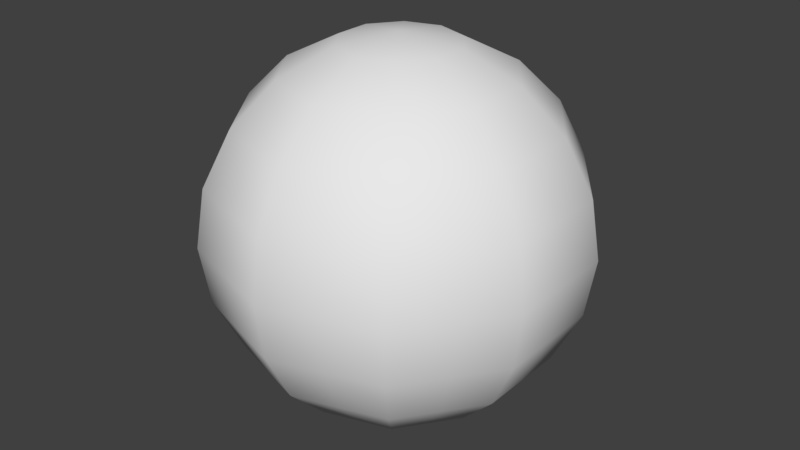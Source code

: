 # Source: Sun.blend  (saved by Blender 2.79.0; exported with 4.5.12 LTS)
import bpy
from mathutils import Matrix  # noqa: F401  (used for matrix-valued properties, if any)

bpy.ops.wm.read_factory_settings(use_empty=True)
scene = bpy.context.scene
scene.name = 'Scene'

# ---- collections
col_collection_1 = bpy.data.collections.new('Collection 1'); scene.collection.children.link(col_collection_1)

# ---- world
world_world = bpy.data.worlds.new('World'); scene.world = world_world
world_world.color = (0.05088, 0.05088, 0.05088)
world_world.use_sun_shadow = False
world_world.sun_shadow_jitter_overblur = 0.0
world_world.cycles.sampling_method = 'MANUAL'

# ---- meshes
me_sphere = bpy.data.meshes.new('Sphere')
me_sphere.from_pydata([(0.0, 0.9511, -0.309), (0.0, 0.5878, -0.809), (0.1816, 0.25, 0.9511), (0.3455, 0.4755, 0.809), (0.4755, 0.6545, 0.5878), (0.559, 0.7694, 0.309), (0.5878, 0.809, -4.371e-08), (0.559, 0.7694, -0.309), (0.4755, 0.6545, -0.5878), (0.3455, 0.4755, -0.809), (0.1816, 0.25, -0.9511), (0.2939, 0.09549, 0.9511), (0.559, 0.1816, 0.809), (0.7694, 0.25, 0.5878), (0.9045, 0.2939, 0.309), (0.9511, 0.309, -4.371e-08), (0.9045, 0.2939, -0.309), (0.7694, 0.25, -0.5878), (0.559, 0.1816, -0.809), (0.2939, 0.09549, -0.9511), (0.2939, -0.09549, 0.9511), (0.559, -0.1816, 0.809), (0.7694, -0.25, 0.5878), (0.9045, -0.2939, 0.309), (0.9511, -0.309, -4.371e-08), (0.9045, -0.2939, -0.309), (0.7694, -0.25, -0.5878), (0.559, -0.1816, -0.809), (0.2939, -0.09549, -0.9511), (0.1816, -0.25, 0.9511), (0.3455, -0.4755, 0.809), (0.4755, -0.6545, 0.5878), (0.559, -0.7694, 0.309), (0.5878, -0.809, -4.371e-08), (0.559, -0.7694, -0.309), (0.4755, -0.6545, -0.5878), (0.3455, -0.4755, -0.809), (0.1816, -0.25, -0.9511), (2.761e-08, -0.309, 0.9511), (7.232e-08, -0.5878, 0.809), (-1.709e-08, -0.809, 0.5878), (1.021e-07, -0.9511, 0.309), (1.319e-07, -1.0, -4.371e-08), (-4.689e-08, -0.9511, -0.309), (-1.709e-08, -0.809, -0.5878), (7.232e-08, -0.5878, -0.809), (1.271e-08, -0.309, -0.9511), (-1.915e-07, -5.895e-07, 1.0), (-0.1816, -0.25, 0.9511), (-0.3455, -0.4755, 0.809), (-0.4755, -0.6545, 0.5878), (-0.559, -0.7694, 0.309), (-0.5878, -0.809, -4.371e-08), (-0.559, -0.7694, -0.309), (-0.4755, -0.6545, -0.5878), (-0.3455, -0.4755, -0.809), (-0.1816, -0.25, -0.9511), (-0.2939, -0.09549, 0.9511), (-0.559, -0.1816, 0.809), (-0.7694, -0.25, 0.5878), (-0.9045, -0.2939, 0.309), (-0.9511, -0.309, -4.371e-08), (-0.9045, -0.2939, -0.309), (-0.7694, -0.25, -0.5878), (-0.559, -0.1816, -0.809), (-0.2939, -0.09549, -0.9511), (-0.2939, 0.09549, 0.9511), (-0.559, 0.1816, 0.809), (-0.7694, 0.25, 0.5878), (-0.9045, 0.2939, 0.309), (-0.9511, 0.309, -4.371e-08), (-0.9045, 0.2939, -0.309), (-0.7694, 0.25, -0.5878), (-0.559, 0.1816, -0.809), (-0.2939, 0.09549, -0.9511), (-0.1816, 0.25, 0.9511), (-0.3455, 0.4755, 0.809), (-0.4755, 0.6545, 0.5878), (-0.559, 0.7694, 0.309), (-0.5878, 0.809, -4.371e-08), (-0.559, 0.7694, -0.309), (-0.4755, 0.6545, -0.5878), (-0.3455, 0.4755, -0.809), (-0.1816, 0.25, -0.9511), (-1.709e-08, 0.309, 0.9511), (-1.065e-07, 0.5878, 0.809), (-1.709e-08, 0.809, 0.5878), (-1.065e-07, 0.9511, 0.309), (-1.959e-07, 1.0, -4.371e-08), (-1.709e-08, 0.809, -0.5878), (-1.709e-08, 0.309, -0.9511), (0.0, -3.258e-07, -1.0), (0.4105, 0.565, 0.6984), (0.6642, 0.2158, 0.6984), (0.6642, -0.2158, 0.6984), (0.4105, -0.565, 0.6984), (2.761e-08, -0.6984, 0.6984), (-0.4105, -0.565, 0.6984), (-0.6642, -0.2158, 0.6984), (-0.6642, 0.2158, 0.6984), (-0.4105, 0.565, 0.6984), (-6.179e-08, 0.6984, 0.6984), (0.5173, 0.712, 0.4484), (0.837, 0.2719, 0.4484), (0.837, -0.2719, 0.4484), (0.5173, -0.712, 0.4484), (4.251e-08, -0.88, 0.4484), (-0.5173, -0.712, 0.4484), (-0.837, -0.2719, 0.4484), (-0.837, 0.2719, 0.4484), (-0.5173, 0.712, 0.4484), (-6.179e-08, 0.88, 0.4484), (0.5734, 0.7892, 0.1545), (0.9278, 0.3015, 0.1545), (0.9278, -0.3015, 0.1545), (0.5734, -0.7892, 0.1545), (1.17e-07, -0.9755, 0.1545), (-0.5734, -0.7892, 0.1545), (-0.9278, -0.3015, 0.1545), (-0.9278, 0.3015, 0.1545), (-0.5734, 0.7892, 0.1545), (-1.512e-07, 0.9755, 0.1545), (0.5734, 0.7892, -0.1545), (0.9278, 0.3015, -0.1545), (0.9278, -0.3015, -0.1545), (0.5734, -0.7892, -0.1545), (4.251e-08, -0.9755, -0.1545), (-0.5734, -0.7892, -0.1545), (-0.9278, -0.3015, -0.1545), (-0.9278, 0.3015, -0.1545), (-0.5734, 0.7892, -0.1545), (-9.795e-08, 0.9755, -0.1545), (0.5173, 0.712, -0.4484), (0.837, 0.2719, -0.4484), (0.837, -0.2719, -0.4484), (0.5173, -0.712, -0.4484), (-3.199e-08, -0.88, -0.4484), (-0.5173, -0.712, -0.4484), (-0.837, -0.2719, -0.4484), (-0.837, 0.2719, -0.4484), (-0.5173, 0.712, -0.4484), (-8.546e-09, 0.88, -0.4484), (0.4105, 0.565, -0.6984), (0.6642, 0.2158, -0.6984), (0.6642, -0.2158, -0.6984), (0.4105, -0.565, -0.6984), (2.761e-08, -0.6984, -0.6984), (-0.4105, -0.565, -0.6984), (-0.6642, -0.2158, -0.6984), (-0.6642, 0.2158, -0.6984), (-0.4105, 0.565, -0.6984), (-8.546e-09, 0.6984, -0.6984), (0.2636, 0.3628, -0.88), (0.4265, 0.1386, -0.88), (0.4265, -0.1386, -0.88), (0.2636, -0.3628, -0.88), (4.251e-08, -0.4484, -0.88), (-0.2636, -0.3628, -0.88), (-0.4265, -0.1386, -0.88), (-0.4265, 0.1386, -0.88), (-0.2636, 0.3628, -0.88), (-8.546e-09, 0.4484, -0.88), (0.9045, -2.98e-07, -0.309), (0.9511, -2.384e-07, -4.371e-08), (0.7694, -2.98e-07, 0.5878), (0.559, -2.98e-07, 0.809), (0.2939, -3.204e-07, -0.9511), (0.7694, -2.98e-07, -0.5878), (0.9045, -2.682e-07, 0.309), (0.2939, -3.055e-07, 0.9511), (0.559, -2.831e-07, -0.809), (0.6642, -2.98e-07, 0.6984), (0.837, -2.98e-07, 0.4484), (0.9278, -2.682e-07, 0.1545), (0.9278, -2.98e-07, -0.1545), (0.837, -2.98e-07, -0.4484), (0.6642, -2.831e-07, -0.6984), (0.4265, -3.129e-07, -0.88), (0.2378, 0.1727, -0.9511), (0.6225, 0.4523, -0.5878), (0.7318, 0.5317, -0.309), (0.7318, 0.5317, 0.309), (0.6225, 0.4523, 0.5878), (0.2378, 0.1727, 0.9511), (0.4523, 0.3286, -0.809), (0.7694, 0.559, -4.371e-08), (0.4523, 0.3286, 0.809), (0.5374, 0.3904, 0.6984), (0.6771, 0.492, 0.4484), (0.7506, 0.5453, 0.1545), (0.7506, 0.5453, -0.1545), (0.6771, 0.492, -0.4484), (0.5374, 0.3904, -0.6984), (0.345, 0.2507, -0.88), (0.4523, -0.3286, 0.809), (0.2378, -0.1727, 0.9511), (0.2378, -0.1727, -0.9511), (0.4523, -0.3286, -0.809), (0.7318, -0.5317, -0.309), (0.7694, -0.559, -4.371e-08), (0.6225, -0.4523, 0.5878), (0.6225, -0.4523, -0.5878), (0.7318, -0.5317, 0.309), (0.5374, -0.3904, 0.6984), (0.6771, -0.492, 0.4484), (0.7506, -0.5453, 0.1545), (0.7506, -0.5453, -0.1545), (0.6771, -0.492, -0.4484), (0.5374, -0.3904, -0.6984), (0.345, -0.2507, -0.88), (0.2939, -0.9045, -4.371e-08), (0.2795, -0.8602, 0.309), (0.1727, -0.5317, 0.809), (0.09082, -0.2795, 0.9511), (0.09082, -0.2795, -0.9511), (0.1727, -0.5317, -0.809), (0.2795, -0.8602, -0.309), (0.2378, -0.7318, 0.5878), (0.2378, -0.7318, -0.5878), (0.2053, -0.6317, 0.6984), (0.2586, -0.796, 0.4484), (0.2867, -0.8824, 0.1545), (0.2867, -0.8824, -0.1545), (0.2586, -0.796, -0.4484), (0.2053, -0.6317, -0.6984), (0.1318, -0.4056, -0.88), (-0.09082, -0.2795, 0.9511), (-0.1727, -0.5317, -0.809), (-0.2378, -0.7318, -0.5878), (-0.2939, -0.9045, -4.371e-08), (-0.2795, -0.8602, 0.309), (-0.1727, -0.5317, 0.809), (-0.09082, -0.2795, -0.9511), (-0.2795, -0.8602, -0.309), (-0.2378, -0.7318, 0.5878), (-0.2053, -0.6317, 0.6984), (-0.2586, -0.796, 0.4484), (-0.2867, -0.8824, 0.1545), (-0.2867, -0.8824, -0.1545), (-0.2586, -0.796, -0.4484), (-0.2053, -0.6317, -0.6984), (-0.1318, -0.4056, -0.88), (-0.6225, -0.4523, -0.5878), (-0.7318, -0.5317, -0.309), (-0.7318, -0.5317, 0.309), (-0.6225, -0.4523, 0.5878), (-0.2378, -0.1727, 0.9511), (-0.4523, -0.3286, -0.809), (-0.7694, -0.559, -4.371e-08), (-0.4523, -0.3286, 0.809), (-0.2378, -0.1727, -0.9511), (-0.5374, -0.3904, 0.6984), (-0.6771, -0.492, 0.4484), (-0.7506, -0.5453, 0.1545), (-0.7506, -0.5453, -0.1545), (-0.6771, -0.492, -0.4484), (-0.5374, -0.3904, -0.6984), (-0.345, -0.2507, -0.88), (-0.7694, -2.98e-07, 0.5878), (-0.559, -3.725e-07, 0.809), (-0.2939, -3.278e-07, -0.9511), (-0.7694, -2.98e-07, -0.5878), (-0.9045, -2.682e-07, -0.309), (-0.9045, -4.172e-07, 0.309), (-0.2939, -3.427e-07, 0.9511), (-0.559, -3.725e-07, -0.809), (-0.9511, -4.47e-07, -4.371e-08), (-0.6642, -3.278e-07, 0.6984), (-0.837, -3.576e-07, 0.4484), (-0.9278, -4.172e-07, 0.1545), (-0.9278, -3.576e-07, -0.1545), (-0.837, -2.98e-07, -0.4484), (-0.6642, -3.427e-07, -0.6984), (-0.4265, -3.576e-07, -0.88), (-0.7318, 0.5317, -0.309), (-0.7694, 0.559, -4.371e-08), (-0.6225, 0.4523, 0.5878), (-0.4523, 0.3286, 0.809), (-0.2378, 0.1727, -0.9511), (-0.6225, 0.4523, -0.5878), (-0.7318, 0.5317, 0.309), (-0.2378, 0.1727, 0.9511), (-0.4523, 0.3286, -0.809), (-0.5374, 0.3904, 0.6984), (-0.6771, 0.492, 0.4484), (-0.7506, 0.5453, 0.1545), (-0.7506, 0.5453, -0.1545), (-0.6771, 0.492, -0.4484), (-0.5374, 0.3904, -0.6984), (-0.345, 0.2507, -0.88), (-0.1727, 0.5317, 0.809), (-0.09082, 0.2795, 0.9511), (-0.09082, 0.2795, -0.9511), (-0.2939, 0.9045, -4.371e-08), (-0.2378, 0.7318, 0.5878), (-0.2378, 0.7318, -0.5878), (-0.2795, 0.8602, 0.309), (-0.1727, 0.5317, -0.809), (-0.2795, 0.8602, -0.309), (-0.2053, 0.6317, 0.6984), (-0.2586, 0.796, 0.4484), (-0.2867, 0.8824, 0.1545), (-0.2867, 0.8824, -0.1545), (-0.2586, 0.796, -0.4484), (-0.2053, 0.6317, -0.6984), (-0.1318, 0.4056, -0.88), (0.2831, 0.8591, -0.309), (0.175, 0.5309, -0.809), (0.2408, 0.7308, 0.5878), (0.175, 0.5309, 0.809), (0.09199, 0.2791, -0.9511), (0.2408, 0.7308, -0.5878), (0.2831, 0.8591, 0.309), (0.09199, 0.2791, 0.9511), (0.2977, 0.9033, -4.371e-08), (0.2079, 0.6309, 0.6984), (0.262, 0.7949, 0.4484), (0.2904, 0.8812, 0.1545), (0.2904, 0.8812, -0.1545), (0.262, 0.7949, -0.4484), (0.2079, 0.6309, -0.6984), (0.1335, 0.405, -0.88)], [], [(315, 309, 3, 92), (91, 90, 310, 10), (319, 306, 7, 132), (316, 308, 4, 102), (84, 47, 2, 313), (320, 311, 8, 142), (317, 312, 5, 112), (309, 313, 2, 3), (321, 307, 9, 152), (318, 314, 6, 122), (91, 10, 178, 19), (191, 180, 16, 133), (188, 182, 13, 103), (2, 47, 11, 183), (192, 179, 17, 143), (189, 181, 14, 113), (186, 183, 11, 12), (193, 184, 18, 153), (190, 185, 15, 123), (187, 186, 12, 93), (174, 163, 24, 124), (171, 165, 21, 94), (91, 19, 166, 28), (175, 162, 25, 134), (172, 164, 22, 104), (11, 47, 20, 169), (176, 167, 26, 144), (173, 168, 23, 114), (165, 169, 20, 21), (177, 170, 27, 154), (194, 195, 29, 30), (209, 197, 36, 155), (206, 199, 33, 125), (203, 194, 30, 95), (91, 28, 196, 37), (207, 198, 34, 135), (204, 200, 31, 105), (20, 47, 29, 195), (208, 201, 35, 145), (205, 202, 32, 115), (221, 211, 41, 116), (212, 213, 38, 39), (225, 215, 45, 156), (222, 210, 42, 126), (219, 212, 39, 96), (91, 37, 214, 46), (223, 216, 43, 136), (220, 217, 40, 106), (29, 47, 38, 213), (224, 218, 44, 146), (38, 47, 48, 226), (240, 228, 54, 147), (237, 230, 51, 117), (231, 226, 48, 49), (241, 227, 55, 157), (238, 229, 52, 127), (235, 231, 49, 97), (91, 46, 232, 56), (239, 233, 53, 137), (236, 234, 50, 107), (255, 243, 62, 138), (252, 245, 59, 108), (48, 47, 57, 246), (256, 242, 63, 148), (253, 244, 60, 118), (249, 246, 57, 58), (257, 247, 64, 158), (254, 248, 61, 128), (251, 249, 58, 98), (91, 56, 250, 65), (267, 259, 67, 99), (91, 65, 260, 74), (271, 262, 71, 139), (268, 258, 68, 109), (57, 47, 66, 264), (272, 261, 72, 149), (269, 263, 69, 119), (259, 264, 66, 67), (273, 265, 73, 159), (270, 266, 70, 129), (286, 275, 79, 130), (283, 277, 76, 100), (91, 74, 278, 83), (287, 274, 80, 140), (284, 276, 77, 110), (66, 47, 75, 281), (288, 279, 81, 150), (285, 280, 78, 120), (277, 281, 75, 76), (289, 282, 82, 160), (290, 291, 84, 85), (305, 297, 1, 161), (302, 293, 88, 131), (299, 290, 85, 101), (91, 83, 292, 90), (303, 298, 0, 141), (300, 294, 86, 111), (75, 47, 84, 291), (304, 295, 89, 151), (301, 296, 87, 121), (294, 299, 101, 86), (276, 283, 100, 77), (258, 267, 99, 68), (245, 251, 98, 59), (234, 235, 97, 50), (217, 219, 96, 40), (200, 203, 95, 31), (164, 171, 94, 22), (182, 187, 93, 13), (308, 315, 92, 4), (296, 300, 111, 87), (280, 284, 110, 78), (263, 268, 109, 69), (244, 252, 108, 60), (230, 236, 107, 51), (211, 220, 106, 41), (202, 204, 105, 32), (168, 172, 104, 23), (181, 188, 103, 14), (312, 316, 102, 5), (293, 301, 121, 88), (275, 285, 120, 79), (266, 269, 119, 70), (248, 253, 118, 61), (229, 237, 117, 52), (210, 221, 116, 42), (199, 205, 115, 33), (163, 173, 114, 24), (185, 189, 113, 15), (314, 317, 112, 6), (298, 302, 131, 0), (274, 286, 130, 80), (262, 270, 129, 71), (243, 254, 128, 62), (233, 238, 127, 53), (216, 222, 126, 43), (198, 206, 125, 34), (162, 174, 124, 25), (180, 190, 123, 16), (306, 318, 122, 7), (295, 303, 141, 89), (279, 287, 140, 81), (261, 271, 139, 72), (242, 255, 138, 63), (228, 239, 137, 54), (218, 223, 136, 44), (201, 207, 135, 35), (167, 175, 134, 26), (179, 191, 133, 17), (311, 319, 132, 8), (297, 304, 151, 1), (282, 288, 150, 82), (265, 272, 149, 73), (247, 256, 148, 64), (227, 240, 147, 55), (215, 224, 146, 45), (197, 208, 145, 36), (170, 176, 144, 27), (184, 192, 143, 18), (307, 320, 142, 9), (292, 305, 161, 90), (278, 289, 160, 83), (260, 273, 159, 74), (250, 257, 158, 65), (232, 241, 157, 56), (214, 225, 156, 46), (196, 209, 155, 37), (166, 177, 154, 28), (178, 193, 153, 19), (310, 321, 152, 10), (19, 153, 177, 166), (18, 143, 176, 170), (17, 133, 175, 167), (16, 123, 174, 162), (15, 113, 173, 163), (14, 103, 172, 168), (13, 93, 171, 164), (153, 18, 170, 177), (12, 11, 169, 165), (113, 14, 168, 173), (143, 17, 167, 176), (103, 13, 164, 172), (133, 16, 162, 175), (93, 12, 165, 171), (123, 15, 163, 174), (10, 152, 193, 178), (9, 142, 192, 184), (8, 132, 191, 179), (7, 122, 190, 180), (6, 112, 189, 185), (5, 102, 188, 181), (4, 92, 187, 182), (92, 3, 186, 187), (122, 6, 185, 190), (152, 9, 184, 193), (3, 2, 183, 186), (112, 5, 181, 189), (142, 8, 179, 192), (102, 4, 182, 188), (132, 7, 180, 191), (28, 154, 209, 196), (27, 144, 208, 197), (26, 134, 207, 201), (25, 124, 206, 198), (24, 114, 205, 199), (23, 104, 204, 202), (22, 94, 203, 200), (114, 23, 202, 205), (144, 26, 201, 208), (104, 22, 200, 204), (134, 25, 198, 207), (94, 21, 194, 203), (124, 24, 199, 206), (154, 27, 197, 209), (21, 20, 195, 194), (37, 155, 225, 214), (36, 145, 224, 215), (35, 135, 223, 218), (34, 125, 222, 216), (33, 115, 221, 210), (32, 105, 220, 211), (31, 95, 219, 217), (145, 35, 218, 224), (105, 31, 217, 220), (135, 34, 216, 223), (95, 30, 212, 219), (125, 33, 210, 222), (155, 36, 215, 225), (30, 29, 213, 212), (115, 32, 211, 221), (46, 156, 241, 232), (45, 146, 240, 227), (44, 136, 239, 228), (43, 126, 238, 233), (42, 116, 237, 229), (41, 106, 236, 230), (40, 96, 235, 234), (106, 40, 234, 236), (136, 43, 233, 239), (96, 39, 231, 235), (126, 42, 229, 238), (156, 45, 227, 241), (39, 38, 226, 231), (116, 41, 230, 237), (146, 44, 228, 240), (56, 157, 257, 250), (55, 147, 256, 247), (54, 137, 255, 242), (53, 127, 254, 243), (52, 117, 253, 248), (51, 107, 252, 244), (50, 97, 251, 245), (97, 49, 249, 251), (127, 52, 248, 254), (157, 55, 247, 257), (49, 48, 246, 249), (117, 51, 244, 253), (147, 54, 242, 256), (107, 50, 245, 252), (137, 53, 243, 255), (65, 158, 273, 260), (64, 148, 272, 265), (63, 138, 271, 261), (62, 128, 270, 262), (61, 118, 269, 266), (60, 108, 268, 263), (59, 98, 267, 258), (128, 61, 266, 270), (158, 64, 265, 273), (58, 57, 264, 259), (118, 60, 263, 269), (148, 63, 261, 272), (108, 59, 258, 268), (138, 62, 262, 271), (98, 58, 259, 267), (74, 159, 289, 278), (73, 149, 288, 282), (72, 139, 287, 279), (71, 129, 286, 274), (70, 119, 285, 275), (69, 109, 284, 280), (68, 99, 283, 276), (159, 73, 282, 289), (67, 66, 281, 277), (119, 69, 280, 285), (149, 72, 279, 288), (109, 68, 276, 284), (139, 71, 274, 287), (99, 67, 277, 283), (129, 70, 275, 286), (83, 160, 305, 292), (82, 150, 304, 297), (81, 140, 303, 295), (80, 130, 302, 298), (79, 120, 301, 293), (78, 110, 300, 296), (77, 100, 299, 294), (120, 78, 296, 301), (150, 81, 295, 304), (110, 77, 294, 300), (140, 80, 298, 303), (100, 76, 290, 299), (130, 79, 293, 302), (160, 82, 297, 305), (76, 75, 291, 290), (90, 161, 321, 310), (1, 151, 320, 307), (89, 141, 319, 311), (0, 131, 318, 306), (88, 121, 317, 314), (87, 111, 316, 312), (86, 101, 315, 308), (131, 88, 314, 318), (161, 1, 307, 321), (85, 84, 313, 309), (121, 87, 312, 317), (151, 89, 311, 320), (111, 86, 308, 316), (141, 0, 306, 319), (101, 85, 309, 315)])
me_sphere.polygons.foreach_set('use_smooth', [True] * 320)
_uv = me_sphere.uv_layers.new(name='UVMap')
_uv.uv.foreach_set('vector', [0.7896, 0.5609, 0.8171, 0.5547, 0.7977, 0.6684, 0.7695, 0.6635, 0.5005, 0.5107, 0.5244, 0.5136, 0.5215, 0.5212, 0.5186, 0.5289, 0.5913, 0.5474, 0.6077, 0.5539, 0.5934, 0.591, 0.5795, 0.5789, 0.7345, 0.5714, 0.7621, 0.5671, 0.7413, 0.6587, 0.7135, 0.6516, 0.8882, 0.4118, 0.9199, 0.531, 0.8547, 0.6748, 0.8714, 0.5433, 0.5608, 0.5357, 0.575, 0.5409, 0.5655, 0.5668, 0.5532, 0.5567, 0.6801, 0.5744, 0.7069, 0.5758, 0.6857, 0.6445, 0.6588, 0.6348, 0.8171, 0.5547, 0.8714, 0.5433, 0.8547, 0.6748, 0.7977, 0.6684, 0.5341, 0.5258, 0.5466, 0.5304, 0.5409, 0.5467, 0.5298, 0.5378, 0.6305, 0.5634, 0.6533, 0.5729, 0.6318, 0.6252, 0.6126, 0.6081, 0.5001, 0.5107, 0.5183, 0.5292, 0.5118, 0.5334, 0.5052, 0.5375, 0.5516, 0.5965, 0.5606, 0.6113, 0.5278, 0.6316, 0.5239, 0.614, 0.6354, 0.7055, 0.6529, 0.7202, 0.563, 0.7829, 0.5567, 0.76, 0.8553, 0.6717, 0.7823, 0.828, 0.5729, 0.8977, 0.7141, 0.7847, 0.5346, 0.5691, 0.5426, 0.5818, 0.52, 0.5963, 0.5163, 0.581, 0.6014, 0.6717, 0.6179, 0.6907, 0.5504, 0.737, 0.5441, 0.7086, 0.6793, 0.7525, 0.7141, 0.7847, 0.5729, 0.8977, 0.56, 0.8381, 0.5191, 0.5449, 0.5265, 0.5564, 0.5125, 0.5657, 0.5089, 0.5516, 0.5727, 0.632, 0.5848, 0.6526, 0.5378, 0.6801, 0.5328, 0.6558, 0.6661, 0.7364, 0.6793, 0.7525, 0.56, 0.8381, 0.5615, 0.8105, 0.4881, 0.6519, 0.4858, 0.6749, 0.4338, 0.6698, 0.4434, 0.6479, 0.4507, 0.7837, 0.4387, 0.8047, 0.3185, 0.7726, 0.3389, 0.7565, 0.4998, 0.5108, 0.5047, 0.5377, 0.4964, 0.5371, 0.488, 0.5366, 0.4917, 0.6119, 0.4903, 0.6288, 0.4529, 0.626, 0.4598, 0.6097, 0.4686, 0.7428, 0.4626, 0.7628, 0.3592, 0.7404, 0.3804, 0.7241, 0.573, 0.8994, 0.3444, 0.9142, 0.2754, 0.7991, 0.4242, 0.8492, 0.494, 0.58, 0.4931, 0.5949, 0.4667, 0.5934, 0.4723, 0.5788, 0.4802, 0.6988, 0.4746, 0.7228, 0.4015, 0.7078, 0.4177, 0.6888, 0.4387, 0.8047, 0.4242, 0.8492, 0.2754, 0.7991, 0.3185, 0.7726, 0.4957, 0.5511, 0.495, 0.565, 0.478, 0.5642, 0.483, 0.5504, 0.2648, 0.6982, 0.2197, 0.7105, 0.1614, 0.6215, 0.2093, 0.6251, 0.4724, 0.5425, 0.4641, 0.5539, 0.4507, 0.5437, 0.4622, 0.5347, 0.4101, 0.6201, 0.3956, 0.6372, 0.3573, 0.6047, 0.3768, 0.5923, 0.2887, 0.6904, 0.2648, 0.6982, 0.2093, 0.6251, 0.2367, 0.6248, 0.4999, 0.5107, 0.4876, 0.5363, 0.4807, 0.5311, 0.4737, 0.5258, 0.4352, 0.5901, 0.4247, 0.603, 0.3964, 0.58, 0.4109, 0.5706, 0.3329, 0.6715, 0.3125, 0.6826, 0.264, 0.6246, 0.2857, 0.6193, 0.278, 0.7995, 0.1701, 0.7737, 0.1614, 0.6215, 0.2197, 0.7105, 0.4549, 0.5655, 0.4458, 0.5772, 0.4255, 0.5613, 0.4381, 0.5525, 0.3744, 0.6488, 0.3532, 0.6604, 0.3074, 0.6139, 0.3323, 0.6093, 0.3201, 0.5647, 0.2964, 0.5715, 0.2836, 0.527, 0.3069, 0.519, 0.2033, 0.5984, 0.1577, 0.6116, 0.1535, 0.5971, 0.1953, 0.5709, 0.4583, 0.5235, 0.4456, 0.5282, 0.4407, 0.5131, 0.4546, 0.5126, 0.3649, 0.552, 0.3437, 0.5579, 0.3302, 0.5111, 0.3531, 0.5116, 0.2264, 0.5918, 0.2033, 0.5984, 0.1953, 0.5709, 0.2169, 0.5591, 0.5, 0.5107, 0.4734, 0.5254, 0.4709, 0.5188, 0.4684, 0.5122, 0.4019, 0.5416, 0.3861, 0.5461, 0.3759, 0.5122, 0.3931, 0.5127, 0.273, 0.5783, 0.2495, 0.5851, 0.2386, 0.5472, 0.2611, 0.5371, 0.1619, 0.6261, 0.1126, 0.6246, 0.1535, 0.5971, 0.1577, 0.6116, 0.4316, 0.5326, 0.4177, 0.537, 0.4102, 0.5132, 0.4255, 0.5131, 0.1521, 0.5961, 0.09504, 0.4859, 0.1621, 0.3945, 0.1571, 0.4953, 0.4311, 0.4931, 0.4172, 0.4887, 0.4241, 0.4648, 0.4367, 0.4737, 0.3197, 0.4649, 0.2954, 0.4656, 0.3099, 0.4055, 0.334, 0.4114, 0.2027, 0.4832, 0.1571, 0.4953, 0.1621, 0.3945, 0.2116, 0.3949, 0.4576, 0.5012, 0.445, 0.4976, 0.4492, 0.4825, 0.4606, 0.4902, 0.365, 0.4712, 0.3441, 0.4642, 0.358, 0.4173, 0.377, 0.4308, 0.2255, 0.4779, 0.2027, 0.4832, 0.2116, 0.3949, 0.2363, 0.3966, 0.5001, 0.5107, 0.4684, 0.5117, 0.4702, 0.5048, 0.4721, 0.4978, 0.4016, 0.4835, 0.386, 0.4783, 0.396, 0.4443, 0.4101, 0.4546, 0.2719, 0.4691, 0.2484, 0.4726, 0.261, 0.3983, 0.2854, 0.4019, 0.4343, 0.4345, 0.4244, 0.4209, 0.4527, 0.3975, 0.4583, 0.4146, 0.3321, 0.3493, 0.3084, 0.3391, 0.3623, 0.2786, 0.3817, 0.2959, 0.1607, 0.3925, 0.1531, 0.2744, 0.2779, 0.2183, 0.2193, 0.3054, 0.453, 0.4599, 0.4442, 0.448, 0.4639, 0.4317, 0.469, 0.4465, 0.3764, 0.3719, 0.3557, 0.3595, 0.401, 0.3132, 0.4187, 0.3322, 0.267, 0.3206, 0.2193, 0.3054, 0.2779, 0.2183, 0.321, 0.2472, 0.4699, 0.4822, 0.4618, 0.4717, 0.4741, 0.4614, 0.4789, 0.4747, 0.4108, 0.4026, 0.3972, 0.3842, 0.4364, 0.3512, 0.4445, 0.3744, 0.2877, 0.3298, 0.267, 0.3206, 0.321, 0.2472, 0.3417, 0.2629, 0.5003, 0.5107, 0.4723, 0.4974, 0.4781, 0.4927, 0.4838, 0.4879, 0.4283, 0.2352, 0.4134, 0.2131, 0.5111, 0.1796, 0.5192, 0.2063, 0.5007, 0.5103, 0.4843, 0.4877, 0.4918, 0.4874, 0.4994, 0.487, 0.4914, 0.4123, 0.4915, 0.395, 0.5303, 0.3925, 0.5243, 0.41, 0.4564, 0.2774, 0.4432, 0.2573, 0.5274, 0.233, 0.5334, 0.2602, 0.2758, 0.2189, 0.3548, 0.08507, 0.4917, 0.1273, 0.3838, 0.1731, 0.4913, 0.4446, 0.4914, 0.4295, 0.5183, 0.4276, 0.5132, 0.4427, 0.4805, 0.3223, 0.4696, 0.2975, 0.5394, 0.2875, 0.5428, 0.3152, 0.4134, 0.2131, 0.3838, 0.1731, 0.4917, 0.1273, 0.5111, 0.1796, 0.4916, 0.4735, 0.4913, 0.4596, 0.5081, 0.4579, 0.5037, 0.4725, 0.4914, 0.371, 0.4913, 0.347, 0.5463, 0.3429, 0.5383, 0.3677, 0.5792, 0.3957, 0.5943, 0.3757, 0.6424, 0.4086, 0.6202, 0.4238, 0.6151, 0.2414, 0.6155, 0.214, 0.7213, 0.2509, 0.7103, 0.2782, 0.501, 0.5096, 0.5, 0.4871, 0.5093, 0.4921, 0.5186, 0.4971, 0.5534, 0.4299, 0.5642, 0.4157, 0.598, 0.4389, 0.5823, 0.4496, 0.6117, 0.2953, 0.6147, 0.2689, 0.6994, 0.3056, 0.6863, 0.332, 0.4878, 0.1206, 0.6665, 0.1034, 0.7399, 0.1949, 0.6139, 0.1578, 0.5336, 0.4565, 0.5427, 0.4441, 0.5666, 0.4604, 0.5536, 0.47, 0.6015, 0.3488, 0.6087, 0.3218, 0.6733, 0.3584, 0.6578, 0.3835, 0.6155, 0.214, 0.6139, 0.1578, 0.7399, 0.1949, 0.7213, 0.2509, 0.5169, 0.4805, 0.5245, 0.4688, 0.5405, 0.4796, 0.5296, 0.4883, 0.7774, 0.3476, 0.8124, 0.3041, 0.8861, 0.4172, 0.8375, 0.4419, 0.5341, 0.5011, 0.5466, 0.4968, 0.5524, 0.5136, 0.5384, 0.5134, 0.6343, 0.4712, 0.6586, 0.4646, 0.6749, 0.5206, 0.6484, 0.5187, 0.7596, 0.3698, 0.7774, 0.3476, 0.8375, 0.4419, 0.811, 0.4595, 0.5008, 0.5103, 0.5189, 0.4974, 0.5217, 0.5053, 0.5244, 0.5131, 0.5928, 0.4828, 0.61, 0.4779, 0.6219, 0.5168, 0.6032, 0.5157, 0.721, 0.4133, 0.7417, 0.392, 0.7845, 0.4771, 0.7556, 0.4913, 0.7386, 0.191, 0.8865, 0.2965, 0.8861, 0.4172, 0.8124, 0.3041, 0.5611, 0.4922, 0.5757, 0.4877, 0.5844, 0.5145, 0.5684, 0.514, 0.6795, 0.4496, 0.7004, 0.4346, 0.7267, 0.5054, 0.7008, 0.513, 0.7417, 0.392, 0.7596, 0.3698, 0.811, 0.4595, 0.7845, 0.4771, 0.6147, 0.2689, 0.6151, 0.2414, 0.7103, 0.2782, 0.6994, 0.3056, 0.4432, 0.2573, 0.4283, 0.2352, 0.5192, 0.2063, 0.5274, 0.233, 0.3084, 0.3391, 0.2877, 0.3298, 0.3417, 0.2629, 0.3623, 0.2786, 0.2484, 0.4726, 0.2255, 0.4779, 0.2363, 0.3966, 0.261, 0.3983, 0.2495, 0.5851, 0.2264, 0.5918, 0.2169, 0.5591, 0.2386, 0.5472, 0.3125, 0.6826, 0.2887, 0.6904, 0.2367, 0.6248, 0.264, 0.6246, 0.4626, 0.7628, 0.4507, 0.7837, 0.3389, 0.7565, 0.3592, 0.7404, 0.6529, 0.7202, 0.6661, 0.7364, 0.5615, 0.8105, 0.563, 0.7829, 0.7621, 0.5671, 0.7896, 0.5609, 0.7695, 0.6635, 0.7413, 0.6587, 0.7004, 0.4346, 0.721, 0.4133, 0.7556, 0.4913, 0.7267, 0.5054, 0.6087, 0.3218, 0.6117, 0.2953, 0.6863, 0.332, 0.6733, 0.3584, 0.4696, 0.2975, 0.4564, 0.2774, 0.5334, 0.2602, 0.5394, 0.2875, 0.3557, 0.3595, 0.3321, 0.3493, 0.3817, 0.2959, 0.401, 0.3132, 0.2954, 0.4656, 0.2719, 0.4691, 0.2854, 0.4019, 0.3099, 0.4055, 0.2964, 0.5715, 0.273, 0.5783, 0.2611, 0.5371, 0.2836, 0.527, 0.3532, 0.6604, 0.3329, 0.6715, 0.2857, 0.6193, 0.3074, 0.6139, 0.4746, 0.7228, 0.4686, 0.7428, 0.3804, 0.7241, 0.4015, 0.7078, 0.6179, 0.6907, 0.6354, 0.7055, 0.5567, 0.76, 0.5504, 0.737, 0.7069, 0.5758, 0.7345, 0.5714, 0.7135, 0.6516, 0.6857, 0.6445, 0.6586, 0.4646, 0.6795, 0.4496, 0.7008, 0.513, 0.6749, 0.5206, 0.5943, 0.3757, 0.6015, 0.3488, 0.6578, 0.3835, 0.6424, 0.4086, 0.4913, 0.347, 0.4805, 0.3223, 0.5428, 0.3152, 0.5463, 0.3429, 0.3972, 0.3842, 0.3764, 0.3719, 0.4187, 0.3322, 0.4364, 0.3512, 0.3441, 0.4642, 0.3197, 0.4649, 0.334, 0.4114, 0.358, 0.4173, 0.3437, 0.5579, 0.3201, 0.5647, 0.3069, 0.519, 0.3302, 0.5111, 0.3956, 0.6372, 0.3744, 0.6488, 0.3323, 0.6093, 0.3573, 0.6047, 0.4858, 0.6749, 0.4802, 0.6988, 0.4177, 0.6888, 0.4338, 0.6698, 0.5848, 0.6526, 0.6014, 0.6717, 0.5441, 0.7086, 0.5378, 0.6801, 0.6533, 0.5729, 0.6801, 0.5744, 0.6588, 0.6348, 0.6318, 0.6252, 0.61, 0.4779, 0.6343, 0.4712, 0.6484, 0.5187, 0.6219, 0.5168, 0.5642, 0.4157, 0.5792, 0.3957, 0.6202, 0.4238, 0.598, 0.4389, 0.4915, 0.395, 0.4914, 0.371, 0.5383, 0.3677, 0.5303, 0.3925, 0.4244, 0.4209, 0.4108, 0.4026, 0.4445, 0.3744, 0.4527, 0.3975, 0.386, 0.4783, 0.365, 0.4712, 0.377, 0.4308, 0.396, 0.4443, 0.3861, 0.5461, 0.3649, 0.552, 0.3531, 0.5116, 0.3759, 0.5122, 0.4247, 0.603, 0.4101, 0.6201, 0.3768, 0.5923, 0.3964, 0.58, 0.4903, 0.6288, 0.4881, 0.6519, 0.4434, 0.6479, 0.4529, 0.626, 0.5606, 0.6113, 0.5727, 0.632, 0.5328, 0.6558, 0.5278, 0.6316, 0.6077, 0.5539, 0.6305, 0.5634, 0.6126, 0.6081, 0.5934, 0.591, 0.5757, 0.4877, 0.5928, 0.4828, 0.6032, 0.5157, 0.5844, 0.5145, 0.5427, 0.4441, 0.5534, 0.4299, 0.5823, 0.4496, 0.5666, 0.4604, 0.4914, 0.4295, 0.4914, 0.4123, 0.5243, 0.41, 0.5183, 0.4276, 0.4442, 0.448, 0.4343, 0.4345, 0.4583, 0.4146, 0.4639, 0.4317, 0.4172, 0.4887, 0.4016, 0.4835, 0.4101, 0.4546, 0.4241, 0.4648, 0.4177, 0.537, 0.4019, 0.5416, 0.3931, 0.5127, 0.4102, 0.5132, 0.4458, 0.5772, 0.4352, 0.5901, 0.4109, 0.5706, 0.4255, 0.5613, 0.4931, 0.5949, 0.4917, 0.6119, 0.4598, 0.6097, 0.4667, 0.5934, 0.5426, 0.5818, 0.5516, 0.5965, 0.5239, 0.614, 0.52, 0.5963, 0.575, 0.5409, 0.5913, 0.5474, 0.5795, 0.5789, 0.5655, 0.5668, 0.5466, 0.4968, 0.5611, 0.4922, 0.5684, 0.514, 0.5524, 0.5136, 0.5245, 0.4688, 0.5336, 0.4565, 0.5536, 0.47, 0.5405, 0.4796, 0.4913, 0.4596, 0.4913, 0.4446, 0.5132, 0.4427, 0.5081, 0.4579, 0.4618, 0.4717, 0.453, 0.4599, 0.469, 0.4465, 0.4741, 0.4614, 0.445, 0.4976, 0.4311, 0.4931, 0.4367, 0.4737, 0.4492, 0.4825, 0.4456, 0.5282, 0.4316, 0.5326, 0.4255, 0.5131, 0.4407, 0.5131, 0.4641, 0.5539, 0.4549, 0.5655, 0.4381, 0.5525, 0.4507, 0.5437, 0.495, 0.565, 0.494, 0.58, 0.4723, 0.5788, 0.478, 0.5642, 0.5265, 0.5564, 0.5346, 0.5691, 0.5163, 0.581, 0.5125, 0.5657, 0.5466, 0.5304, 0.5608, 0.5357, 0.5532, 0.5567, 0.5409, 0.5467, 0.5217, 0.5053, 0.5341, 0.5011, 0.5384, 0.5134, 0.5244, 0.5131, 0.5093, 0.4921, 0.5169, 0.4805, 0.5296, 0.4883, 0.5186, 0.4971, 0.4918, 0.4874, 0.4916, 0.4735, 0.5037, 0.4725, 0.4994, 0.487, 0.4781, 0.4927, 0.4699, 0.4822, 0.4789, 0.4747, 0.4838, 0.4879, 0.4702, 0.5048, 0.4576, 0.5012, 0.4606, 0.4902, 0.4721, 0.4978, 0.4709, 0.5188, 0.4583, 0.5235, 0.4546, 0.5126, 0.4684, 0.5122, 0.4807, 0.5311, 0.4724, 0.5425, 0.4622, 0.5347, 0.4737, 0.5258, 0.4964, 0.5371, 0.4957, 0.5511, 0.483, 0.5504, 0.488, 0.5366, 0.5118, 0.5334, 0.5191, 0.5449, 0.5089, 0.5516, 0.5052, 0.5375, 0.5215, 0.5212, 0.5341, 0.5258, 0.5298, 0.5378, 0.5186, 0.5289, 0.5047, 0.5377, 0.5084, 0.5517, 0.4957, 0.5511, 0.4964, 0.5371, 0.512, 0.5658, 0.5157, 0.5811, 0.494, 0.58, 0.495, 0.565, 0.5195, 0.5965, 0.5236, 0.614, 0.4917, 0.6119, 0.4931, 0.5949, 0.5278, 0.6316, 0.5328, 0.6558, 0.4881, 0.6519, 0.4903, 0.6288, 0.5378, 0.6801, 0.5427, 0.7089, 0.4802, 0.6988, 0.4858, 0.6749, 0.5476, 0.7378, 0.5568, 0.7615, 0.4686, 0.7428, 0.4746, 0.7228, 0.566, 0.7851, 0.5625, 0.8109, 0.4507, 0.7837, 0.4626, 0.7628, 0.5084, 0.5517, 0.512, 0.5658, 0.495, 0.565, 0.4957, 0.5511, 0.5589, 0.8367, 0.573, 0.8994, 0.4242, 0.8492, 0.4387, 0.8047, 0.5427, 0.7089, 0.5476, 0.7378, 0.4746, 0.7228, 0.4802, 0.6988, 0.5157, 0.5811, 0.5195, 0.5965, 0.4931, 0.5949, 0.494, 0.58, 0.5568, 0.7615, 0.566, 0.7851, 0.4626, 0.7628, 0.4686, 0.7428, 0.5236, 0.614, 0.5278, 0.6316, 0.4903, 0.6288, 0.4917, 0.6119, 0.5625, 0.8109, 0.5589, 0.8367, 0.4387, 0.8047, 0.4507, 0.7837, 0.5328, 0.6558, 0.5378, 0.6801, 0.4858, 0.6749, 0.4881, 0.6519, 0.5183, 0.5292, 0.5294, 0.5382, 0.5191, 0.5449, 0.5118, 0.5334, 0.5406, 0.5471, 0.5529, 0.5572, 0.5346, 0.5691, 0.5265, 0.5564, 0.5652, 0.5673, 0.5793, 0.5791, 0.5516, 0.5965, 0.5426, 0.5818, 0.5934, 0.591, 0.6126, 0.6081, 0.5727, 0.632, 0.5606, 0.6113, 0.6318, 0.6252, 0.6586, 0.6348, 0.6014, 0.6717, 0.5848, 0.6526, 0.6855, 0.6444, 0.7141, 0.651, 0.6354, 0.7055, 0.6179, 0.6907, 0.7427, 0.6576, 0.7706, 0.6622, 0.6661, 0.7364, 0.6529, 0.7202, 0.7706, 0.6622, 0.7985, 0.6669, 0.6793, 0.7525, 0.6661, 0.7364, 0.6126, 0.6081, 0.6318, 0.6252, 0.5848, 0.6526, 0.5727, 0.632, 0.5294, 0.5382, 0.5406, 0.5471, 0.5265, 0.5564, 0.5191, 0.5449, 0.7985, 0.6669, 0.8553, 0.6717, 0.7141, 0.7847, 0.6793, 0.7525, 0.6586, 0.6348, 0.6855, 0.6444, 0.6179, 0.6907, 0.6014, 0.6717, 0.5529, 0.5572, 0.5652, 0.5673, 0.5426, 0.5818, 0.5346, 0.5691, 0.7141, 0.651, 0.7427, 0.6576, 0.6529, 0.7202, 0.6354, 0.7055, 0.5793, 0.5791, 0.5934, 0.591, 0.5606, 0.6113, 0.5516, 0.5965, 0.4876, 0.5363, 0.4825, 0.5502, 0.4724, 0.5425, 0.4807, 0.5311, 0.4775, 0.564, 0.4718, 0.5786, 0.4549, 0.5655, 0.4641, 0.5539, 0.4661, 0.5932, 0.4595, 0.6096, 0.4352, 0.5901, 0.4458, 0.5772, 0.4529, 0.626, 0.4434, 0.6479, 0.4101, 0.6201, 0.4247, 0.603, 0.4338, 0.6698, 0.4165, 0.6883, 0.3744, 0.6488, 0.3956, 0.6372, 0.3991, 0.7069, 0.38, 0.7238, 0.3329, 0.6715, 0.3532, 0.6604, 0.361, 0.7406, 0.3407, 0.756, 0.2887, 0.6904, 0.3125, 0.6826, 0.4165, 0.6883, 0.3991, 0.7069, 0.3532, 0.6604, 0.3744, 0.6488, 0.4718, 0.5786, 0.4661, 0.5932, 0.4458, 0.5772, 0.4549, 0.5655, 0.38, 0.7238, 0.361, 0.7406, 0.3125, 0.6826, 0.3329, 0.6715, 0.4595, 0.6096, 0.4529, 0.626, 0.4247, 0.603, 0.4352, 0.5901, 0.3407, 0.756, 0.3204, 0.7713, 0.2648, 0.6982, 0.2887, 0.6904, 0.4434, 0.6479, 0.4338, 0.6698, 0.3956, 0.6372, 0.4101, 0.6201, 0.4825, 0.5502, 0.4775, 0.564, 0.4641, 0.5539, 0.4724, 0.5425, 0.3204, 0.7713, 0.278, 0.7995, 0.2197, 0.7105, 0.2648, 0.6982, 0.4734, 0.5254, 0.4619, 0.5343, 0.4583, 0.5235, 0.4709, 0.5188, 0.4504, 0.5432, 0.4378, 0.552, 0.4316, 0.5326, 0.4456, 0.5282, 0.4252, 0.5608, 0.4108, 0.5704, 0.4019, 0.5416, 0.4177, 0.537, 0.3964, 0.58, 0.3768, 0.5923, 0.3649, 0.552, 0.3861, 0.5461, 0.3573, 0.6047, 0.3333, 0.6104, 0.3201, 0.5647, 0.3437, 0.5579, 0.3093, 0.616, 0.2849, 0.6195, 0.273, 0.5783, 0.2964, 0.5715, 0.2604, 0.623, 0.2358, 0.6245, 0.2264, 0.5918, 0.2495, 0.5851, 0.4378, 0.552, 0.4252, 0.5608, 0.4177, 0.537, 0.4316, 0.5326, 0.2849, 0.6195, 0.2604, 0.623, 0.2495, 0.5851, 0.273, 0.5783, 0.4108, 0.5704, 0.3964, 0.58, 0.3861, 0.5461, 0.4019, 0.5416, 0.2358, 0.6245, 0.2112, 0.626, 0.2033, 0.5984, 0.2264, 0.5918, 0.3768, 0.5923, 0.3573, 0.6047, 0.3437, 0.5579, 0.3649, 0.552, 0.4619, 0.5343, 0.4504, 0.5432, 0.4456, 0.5282, 0.4583, 0.5235, 0.2112, 0.626, 0.1619, 0.6261, 0.1577, 0.6116, 0.2033, 0.5984, 0.3333, 0.6104, 0.3093, 0.616, 0.2964, 0.5715, 0.3201, 0.5647, 0.4684, 0.5117, 0.4546, 0.5122, 0.4576, 0.5012, 0.4702, 0.5048, 0.4407, 0.5126, 0.4255, 0.5126, 0.4311, 0.4931, 0.445, 0.4976, 0.4102, 0.5126, 0.3931, 0.5124, 0.4016, 0.4835, 0.4172, 0.4887, 0.3759, 0.5122, 0.3531, 0.5116, 0.365, 0.4712, 0.386, 0.4783, 0.3302, 0.5111, 0.3055, 0.5184, 0.3197, 0.4649, 0.3441, 0.4642, 0.2808, 0.5257, 0.2583, 0.5364, 0.2719, 0.4691, 0.2954, 0.4656, 0.2358, 0.547, 0.2148, 0.5592, 0.2255, 0.4779, 0.2484, 0.4726, 0.2583, 0.5364, 0.2358, 0.547, 0.2484, 0.4726, 0.2719, 0.4691, 0.3931, 0.5124, 0.3759, 0.5122, 0.386, 0.4783, 0.4016, 0.4835, 0.2148, 0.5592, 0.1939, 0.5714, 0.2027, 0.4832, 0.2255, 0.4779, 0.3531, 0.5116, 0.3302, 0.5111, 0.3441, 0.4642, 0.365, 0.4712, 0.4546, 0.5122, 0.4407, 0.5126, 0.445, 0.4976, 0.4576, 0.5012, 0.1939, 0.5714, 0.1521, 0.5961, 0.1571, 0.4953, 0.2027, 0.4832, 0.3055, 0.5184, 0.2808, 0.5257, 0.2954, 0.4656, 0.3197, 0.4649, 0.4255, 0.5126, 0.4102, 0.5126, 0.4172, 0.4887, 0.4311, 0.4931, 0.4723, 0.4974, 0.4609, 0.4898, 0.4699, 0.4822, 0.4781, 0.4927, 0.4495, 0.4821, 0.437, 0.4732, 0.453, 0.4599, 0.4618, 0.4717, 0.4245, 0.4644, 0.4103, 0.4543, 0.4343, 0.4345, 0.4442, 0.448, 0.396, 0.4443, 0.377, 0.4308, 0.4108, 0.4026, 0.4244, 0.4209, 0.358, 0.4173, 0.3342, 0.4115, 0.3764, 0.3719, 0.3972, 0.3842, 0.3103, 0.4057, 0.2824, 0.4026, 0.3321, 0.3493, 0.3557, 0.3595, 0.2545, 0.3995, 0.2337, 0.3968, 0.2877, 0.3298, 0.3084, 0.3391, 0.2337, 0.3968, 0.213, 0.394, 0.267, 0.3206, 0.2877, 0.3298, 0.377, 0.4308, 0.358, 0.4173, 0.3972, 0.3842, 0.4108, 0.4026, 0.4609, 0.4898, 0.4495, 0.4821, 0.4618, 0.4717, 0.4699, 0.4822, 0.213, 0.394, 0.1607, 0.3925, 0.2193, 0.3054, 0.267, 0.3206, 0.3342, 0.4115, 0.3103, 0.4057, 0.3557, 0.3595, 0.3764, 0.3719, 0.437, 0.4732, 0.4245, 0.4644, 0.4442, 0.448, 0.453, 0.4599, 0.2824, 0.4026, 0.2545, 0.3995, 0.3084, 0.3391, 0.3321, 0.3493, 0.4103, 0.4543, 0.396, 0.4443, 0.4244, 0.4209, 0.4343, 0.4345, 0.4843, 0.4877, 0.4794, 0.4745, 0.4916, 0.4735, 0.4918, 0.4874, 0.4745, 0.4612, 0.4695, 0.4464, 0.4913, 0.4446, 0.4913, 0.4596, 0.4644, 0.4315, 0.4586, 0.4145, 0.4914, 0.4123, 0.4914, 0.4295, 0.4527, 0.3975, 0.4445, 0.3744, 0.4914, 0.371, 0.4915, 0.395, 0.4364, 0.3512, 0.4181, 0.3294, 0.4805, 0.3223, 0.4913, 0.347, 0.3998, 0.3076, 0.3794, 0.2946, 0.4564, 0.2774, 0.4696, 0.2975, 0.3589, 0.2816, 0.3374, 0.2641, 0.4283, 0.2352, 0.4432, 0.2573, 0.4445, 0.3744, 0.4364, 0.3512, 0.4913, 0.347, 0.4914, 0.371, 0.4794, 0.4745, 0.4745, 0.4612, 0.4913, 0.4596, 0.4916, 0.4735, 0.3158, 0.2466, 0.2758, 0.2189, 0.3838, 0.1731, 0.4134, 0.2131, 0.4181, 0.3294, 0.3998, 0.3076, 0.4696, 0.2975, 0.4805, 0.3223, 0.4695, 0.4464, 0.4644, 0.4315, 0.4914, 0.4295, 0.4913, 0.4446, 0.3794, 0.2946, 0.3589, 0.2816, 0.4432, 0.2573, 0.4564, 0.2774, 0.4586, 0.4145, 0.4527, 0.3975, 0.4915, 0.395, 0.4914, 0.4123, 0.3374, 0.2641, 0.3158, 0.2466, 0.4134, 0.2131, 0.4283, 0.2352, 0.5, 0.4871, 0.5043, 0.4726, 0.5169, 0.4805, 0.5093, 0.4921, 0.5086, 0.4581, 0.5137, 0.4429, 0.5336, 0.4565, 0.5245, 0.4688, 0.5189, 0.4278, 0.5246, 0.4101, 0.5534, 0.4299, 0.5427, 0.4441, 0.5303, 0.3925, 0.5383, 0.3677, 0.5792, 0.3957, 0.5642, 0.4157, 0.5463, 0.3429, 0.5452, 0.314, 0.6015, 0.3488, 0.5943, 0.3757, 0.5441, 0.2851, 0.5371, 0.2586, 0.6117, 0.2953, 0.6087, 0.3218, 0.53, 0.2322, 0.5199, 0.2046, 0.6151, 0.2414, 0.6147, 0.2689, 0.5043, 0.4726, 0.5086, 0.4581, 0.5245, 0.4688, 0.5169, 0.4805, 0.5098, 0.1771, 0.4878, 0.1206, 0.6139, 0.1578, 0.6155, 0.214, 0.5452, 0.314, 0.5441, 0.2851, 0.6087, 0.3218, 0.6015, 0.3488, 0.5137, 0.4429, 0.5189, 0.4278, 0.5427, 0.4441, 0.5336, 0.4565, 0.5371, 0.2586, 0.53, 0.2322, 0.6147, 0.2689, 0.6117, 0.2953, 0.5246, 0.4101, 0.5303, 0.3925, 0.5642, 0.4157, 0.5534, 0.4299, 0.5199, 0.2046, 0.5098, 0.1771, 0.6155, 0.214, 0.6151, 0.2414, 0.5383, 0.3677, 0.5463, 0.3429, 0.5943, 0.3757, 0.5792, 0.3957, 0.5189, 0.4974, 0.5299, 0.4887, 0.5341, 0.5011, 0.5217, 0.5053, 0.5408, 0.48, 0.5539, 0.4704, 0.5611, 0.4922, 0.5466, 0.4968, 0.567, 0.4609, 0.5825, 0.4499, 0.5928, 0.4828, 0.5757, 0.4877, 0.598, 0.4389, 0.6202, 0.4238, 0.6343, 0.4712, 0.61, 0.4779, 0.6424, 0.4086, 0.6582, 0.3863, 0.6795, 0.4496, 0.6586, 0.4646, 0.6741, 0.3639, 0.6865, 0.3354, 0.721, 0.4133, 0.7004, 0.4346, 0.6989, 0.3069, 0.7081, 0.2801, 0.7596, 0.3698, 0.7417, 0.392, 0.6582, 0.3863, 0.6741, 0.3639, 0.7004, 0.4346, 0.6795, 0.4496, 0.5539, 0.4704, 0.567, 0.4609, 0.5757, 0.4877, 0.5611, 0.4922, 0.6865, 0.3354, 0.6989, 0.3069, 0.7417, 0.392, 0.721, 0.4133, 0.5825, 0.4499, 0.598, 0.4389, 0.61, 0.4779, 0.5928, 0.4828, 0.7081, 0.2801, 0.7173, 0.2533, 0.7774, 0.3476, 0.7596, 0.3698, 0.6202, 0.4238, 0.6424, 0.4086, 0.6586, 0.4646, 0.6343, 0.4712, 0.5299, 0.4887, 0.5408, 0.48, 0.5466, 0.4968, 0.5341, 0.5011, 0.7173, 0.2533, 0.7386, 0.191, 0.8124, 0.3041, 0.7774, 0.3476, 0.5244, 0.5136, 0.5384, 0.5139, 0.5341, 0.5258, 0.5215, 0.5212, 0.5523, 0.5141, 0.5684, 0.5146, 0.5608, 0.5357, 0.5466, 0.5304, 0.5844, 0.5151, 0.6032, 0.516, 0.5913, 0.5474, 0.575, 0.5409, 0.6219, 0.5168, 0.6484, 0.5187, 0.6305, 0.5634, 0.6077, 0.5539, 0.6749, 0.5206, 0.7015, 0.5139, 0.6801, 0.5744, 0.6533, 0.5729, 0.7281, 0.5072, 0.7555, 0.4913, 0.7345, 0.5714, 0.7069, 0.5758, 0.7829, 0.4755, 0.8097, 0.4582, 0.7896, 0.5609, 0.7621, 0.5671, 0.6484, 0.5187, 0.6749, 0.5206, 0.6533, 0.5729, 0.6305, 0.5634, 0.5384, 0.5139, 0.5523, 0.5141, 0.5466, 0.5304, 0.5341, 0.5258, 0.8366, 0.4409, 0.8882, 0.4118, 0.8714, 0.5433, 0.8171, 0.5547, 0.7015, 0.5139, 0.7281, 0.5072, 0.7069, 0.5758, 0.6801, 0.5744, 0.5684, 0.5146, 0.5844, 0.5151, 0.575, 0.5409, 0.5608, 0.5357, 0.7555, 0.4913, 0.7829, 0.4755, 0.7621, 0.5671, 0.7345, 0.5714, 0.6032, 0.516, 0.6219, 0.5168, 0.6077, 0.5539, 0.5913, 0.5474, 0.8097, 0.4582, 0.8366, 0.4409, 0.8171, 0.5547, 0.7896, 0.5609])
me_sphere.use_remesh_preserve_volume = False
me_sphere.use_remesh_preserve_attributes = False
me_sphere.use_mirror_vertex_groups = False
me_sphere.update()

# ---- objects
ob_sphere = bpy.data.objects.new('Sphere', me_sphere)

# ---- transforms, parenting, visibility, modifiers, constraints
ob_sphere.location = (0.0, 0.0, 0.0)
ob_sphere.lineart.crease_threshold = 0.0

# ---- collection membership
col_collection_1.objects.link(ob_sphere)

# ---- scene / render settings (as saved in the file)
scene.frame_start = 1; scene.frame_end = 250; scene.frame_set(1)
scene.render.engine = 'BLENDER_EEVEE_NEXT'
scene.render.resolution_percentage = 50
scene.render.dither_intensity = 0.0
scene.cycles.use_denoising = False
scene.cycles.samples = 128
scene.cycles.sampling_pattern = 'TABULATED_SOBOL'
scene.cycles.use_adaptive_sampling = False
scene.cycles.use_light_tree = False
scene.cycles.blur_glossy = 0.0
scene.cycles.sample_clamp_indirect = 0.0
scene.view_settings.view_transform = 'Standard'
bpy.context.view_layer.update()

# ---- added for rendering (the .blend has no active camera and no usable light): camera, sun
cam_auto = bpy.data.cameras.new('AutoCamera')
cam_auto.lens = 50.0
cam_auto.sensor_width = 36.0
cam_auto.clip_end = 1000.0
ob_auto_camera = bpy.data.objects.new('AutoCamera', cam_auto)
scene.collection.objects.link(ob_auto_camera)
ob_auto_camera.location = (3.15365, -3.78438, 2.52292)
ob_auto_camera.rotation_euler = (1.09748, -7.21219e-08, 0.694738)
scene.camera = ob_auto_camera
light_auto_sun = bpy.data.lights.new('AutoSun', 'SUN')
light_auto_sun.energy = 3.0
light_auto_sun.angle = 0.0523599
ob_auto_sun = bpy.data.objects.new('AutoSun', light_auto_sun)
scene.collection.objects.link(ob_auto_sun)
ob_auto_sun.rotation_euler = (0.872665, 0.174533, 0.523599)
bpy.context.view_layer.update()

